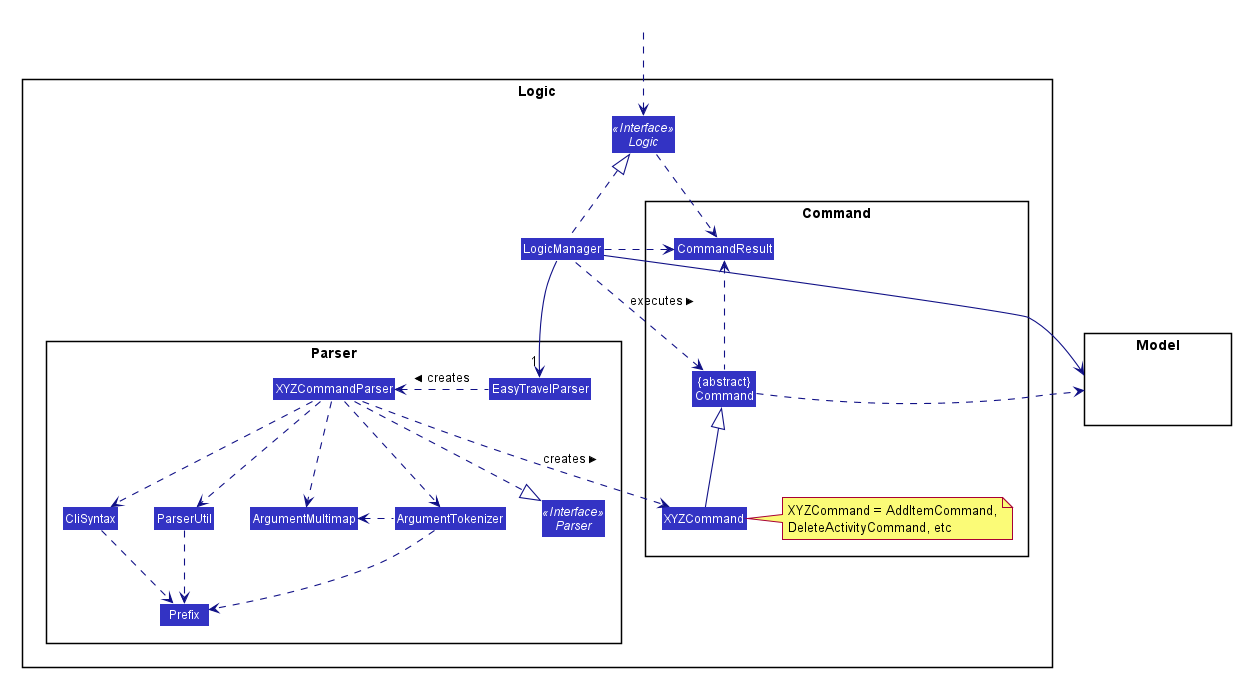

The diagram above was rendered by PlantUML. Its source (embedded in the PNG):
@startuml









skinparam BackgroundColor #FFFFFFF

skinparam Shadowing false

skinparam Class {
    FontColor #FFFFFF
    BorderThickness 1
    BorderColor #FFFFFF
    StereotypeFontColor #FFFFFF
    FontName Arial
}

skinparam Actor {
    BorderColor #000000
    Color #000000
    FontName Arial
}

skinparam Sequence {
    MessageAlign center
    BoxFontSize 15
    BoxPadding 0
    BoxFontColor #FFFFFF
    FontName Arial
}

skinparam Participant {
    FontColor #FFFFFFF
    Padding 20
}

skinparam MinClassWidth 50
skinparam ParticipantPadding 10
skinparam Shadowing false
skinparam DefaultTextAlignment center
skinparam packageStyle Rectangle

hide footbox
hide members
hide circle
skinparam arrowThickness 1.1
skinparam arrowColor #101086
skinparam classBackgroundColor #3333C4

package Logic {

package Parser {
Interface Parser <<Interface>>
Class EasyTravelParser
Class XYZCommandParser
Class CliSyntax
Class ParserUtil
Class ArgumentMultimap
Class ArgumentTokenizer
Class Prefix
}

package Command {
Class XYZCommand
note right of XYZCommand: XYZCommand = AddItemCommand,\nDeleteActivityCommand, etc
Class CommandResult
Class "{abstract}\nCommand" as Command
}

Interface Logic <<Interface>>
Class LogicManager
}

package Model{
Class HiddenModel #FFFFFF
}

Class HiddenOutside #FFFFFF
HiddenOutside ..> Logic

LogicManager .up.|> Logic
LogicManager -->"1" EasyTravelParser
EasyTravelParser .left.> XYZCommandParser: creates >

XYZCommandParser ..> XYZCommand : creates >
XYZCommandParser ..|> Parser
XYZCommandParser ..> ArgumentMultimap
XYZCommandParser ..> ArgumentTokenizer
ArgumentTokenizer .left.> ArgumentMultimap
XYZCommandParser ..> CliSyntax
CliSyntax ..> Prefix
XYZCommandParser ..> ParserUtil
ParserUtil .down.> Prefix
ArgumentTokenizer .down.> Prefix
XYZCommand -up-|> Command
LogicManager .left.> Command : executes >

LogicManager --> Model
Command .right.> Model

Logic ..> CommandResult
LogicManager .down.> CommandResult
Command .up.> CommandResult
CommandResult -[hidden]-> Parser
@enduml